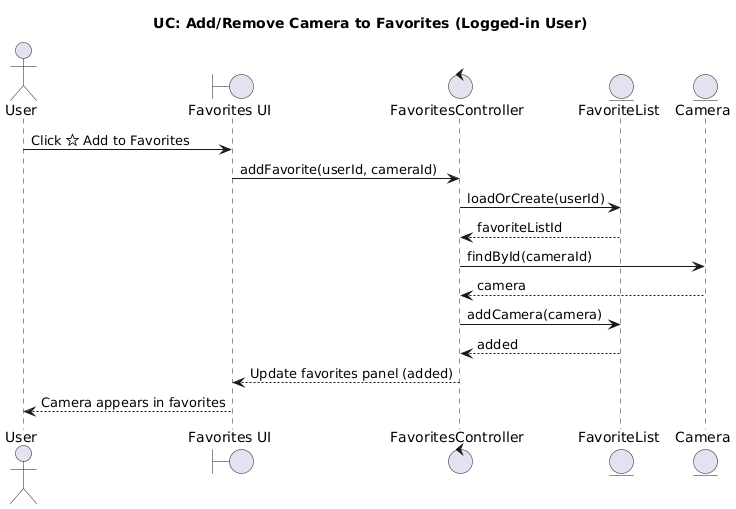

The diagram above was rendered by PlantUML. Its source (embedded in the PNG):
@startuml
title UC: Add/Remove Camera to Favorites (Logged-in User)

actor "User" as U
boundary "Favorites UI" as FUI
control "FavoritesController" as FC
entity "FavoriteList" as FL
entity "Camera" as C

U -> FUI: Click ⭐ Add to Favorites
FUI -> FC: addFavorite(userId, cameraId)

FC -> FL: loadOrCreate(userId)
FL --> FC: favoriteListId

FC -> C: findById(cameraId)
C --> FC: camera

FC -> FL: addCamera(camera)
FL --> FC: added

FC --> FUI: Update favorites panel (added)
FUI --> U: Camera appears in favorites
@enduml